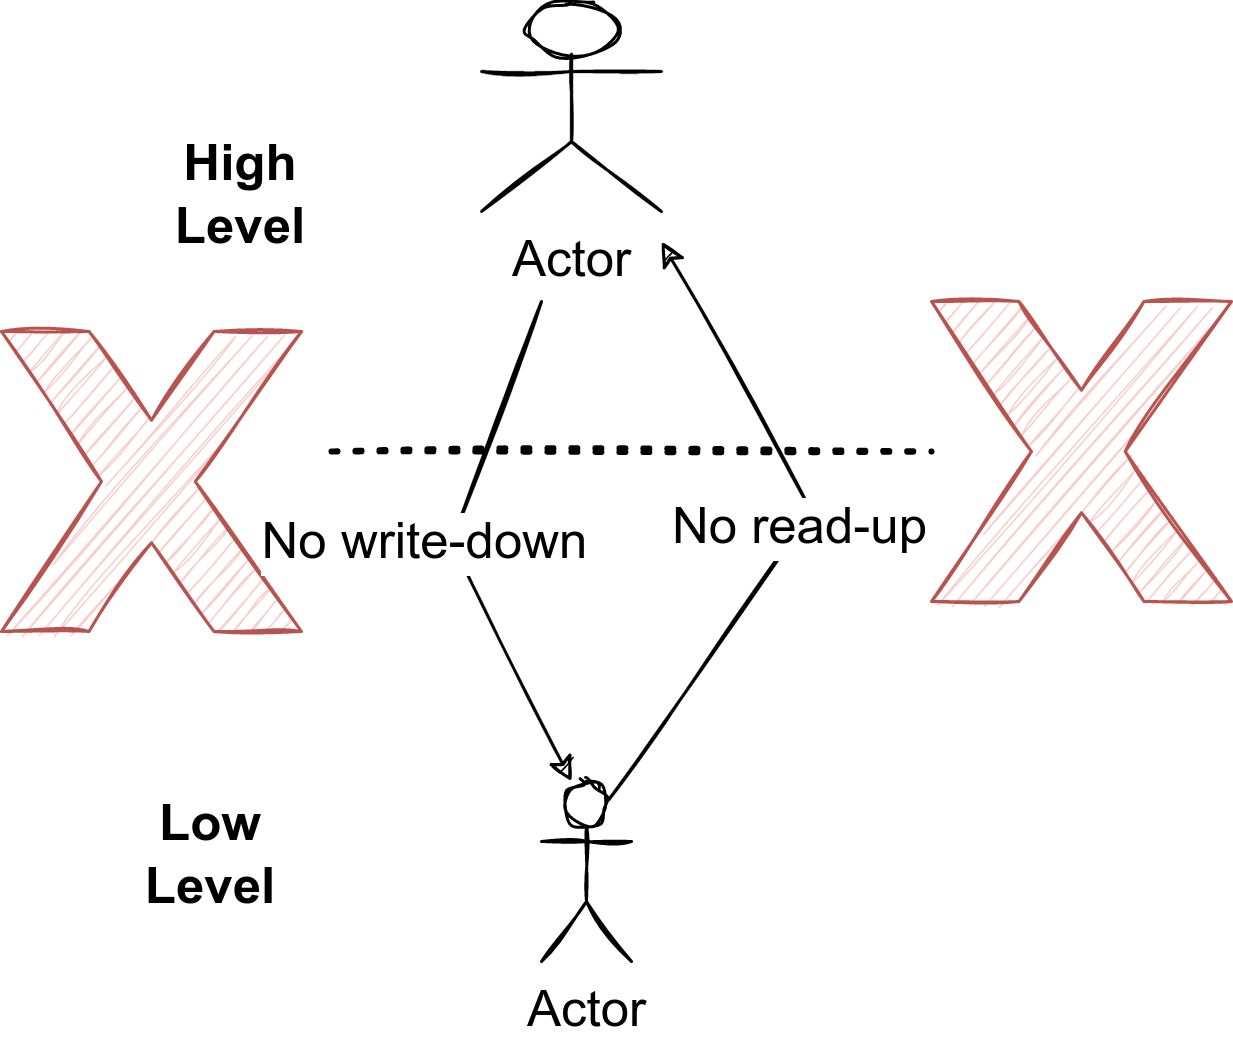

The diagram above was exported from draw.io. Its source (the exported page's mxGraphModel, read from the mxfile embedded in the PNG):
<mxGraphModel dx="3676" dy="961" grid="1" gridSize="10" guides="1" tooltips="1" connect="1" arrows="1" fold="1" page="1" pageScale="1" pageWidth="2336" pageHeight="1654" math="0" shadow="0">
  <root>
    <mxCell id="0" />
    <mxCell id="1" parent="0" />
    <mxCell id="5DoDkW3DjBj_07MWpfo6-1" value="Actor" style="shape=umlActor;verticalLabelPosition=bottom;verticalAlign=top;html=1;outlineConnect=0;fontSize=17;sketch=1;" vertex="1" parent="1">
      <mxGeometry x="130" y="120" width="60" height="70" as="geometry" />
    </mxCell>
    <mxCell id="5DoDkW3DjBj_07MWpfo6-2" value="Actor" style="shape=umlActor;verticalLabelPosition=bottom;verticalAlign=top;html=1;outlineConnect=0;fontSize=17;sketch=1;" vertex="1" parent="1">
      <mxGeometry x="150" y="380" width="30" height="60" as="geometry" />
    </mxCell>
    <mxCell id="5DoDkW3DjBj_07MWpfo6-3" value="" style="endArrow=none;dashed=1;html=1;dashPattern=1 3;strokeWidth=2;rounded=0;fontSize=17;sketch=1;" edge="1" parent="1" target="5DoDkW3DjBj_07MWpfo6-10">
      <mxGeometry width="50" height="50" relative="1" as="geometry">
        <mxPoint x="80" y="270" as="sourcePoint" />
        <mxPoint x="270" y="310" as="targetPoint" />
      </mxGeometry>
    </mxCell>
    <mxCell id="5DoDkW3DjBj_07MWpfo6-4" value="" style="verticalLabelPosition=bottom;verticalAlign=top;html=1;shape=mxgraph.basic.x;fillColor=#f8cecc;strokeColor=#b85450;fontSize=17;sketch=1;" vertex="1" parent="1">
      <mxGeometry x="-30" y="230" width="100" height="100" as="geometry" />
    </mxCell>
    <mxCell id="5DoDkW3DjBj_07MWpfo6-5" value="" style="endArrow=classic;html=1;rounded=0;fontSize=17;sketch=1;" edge="1" parent="1">
      <mxGeometry width="50" height="50" relative="1" as="geometry">
        <mxPoint x="150" y="220" as="sourcePoint" />
        <mxPoint x="160" y="380" as="targetPoint" />
        <Array as="points">
          <mxPoint x="120" y="300" />
        </Array>
      </mxGeometry>
    </mxCell>
    <mxCell id="5DoDkW3DjBj_07MWpfo6-6" value="No write-down" style="edgeLabel;html=1;align=center;verticalAlign=middle;resizable=0;points=[];fontSize=17;sketch=1;" vertex="1" connectable="0" parent="5DoDkW3DjBj_07MWpfo6-5">
      <mxGeometry x="-0.1935" y="-3" relative="1" as="geometry">
        <mxPoint x="-12" y="15" as="offset" />
      </mxGeometry>
    </mxCell>
    <mxCell id="5DoDkW3DjBj_07MWpfo6-7" value="High Level" style="text;html=1;strokeColor=none;fillColor=none;align=center;verticalAlign=middle;whiteSpace=wrap;rounded=0;fontStyle=1;fontSize=17;sketch=1;" vertex="1" parent="1">
      <mxGeometry x="20" y="170" width="60" height="30" as="geometry" />
    </mxCell>
    <mxCell id="5DoDkW3DjBj_07MWpfo6-8" value="Low Level" style="text;html=1;strokeColor=none;fillColor=none;align=center;verticalAlign=middle;whiteSpace=wrap;rounded=0;fontStyle=1;fontSize=17;sketch=1;" vertex="1" parent="1">
      <mxGeometry x="10" y="390" width="60" height="30" as="geometry" />
    </mxCell>
    <mxCell id="5DoDkW3DjBj_07MWpfo6-9" value="No read-up" style="endArrow=classic;html=1;rounded=0;fontSize=17;sketch=1;exitX=0.75;exitY=0.1;exitDx=0;exitDy=0;exitPerimeter=0;" edge="1" parent="1" source="5DoDkW3DjBj_07MWpfo6-2">
      <mxGeometry width="50" height="50" relative="1" as="geometry">
        <mxPoint x="200" y="380" as="sourcePoint" />
        <mxPoint x="190" y="200" as="targetPoint" />
        <Array as="points">
          <mxPoint x="240" y="290" />
        </Array>
      </mxGeometry>
    </mxCell>
    <mxCell id="5DoDkW3DjBj_07MWpfo6-10" value="" style="verticalLabelPosition=bottom;verticalAlign=top;html=1;shape=mxgraph.basic.x;fillColor=#f8cecc;strokeColor=#b85450;fontSize=17;sketch=1;" vertex="1" parent="1">
      <mxGeometry x="280" y="220" width="100" height="100" as="geometry" />
    </mxCell>
  </root>
</mxGraphModel>